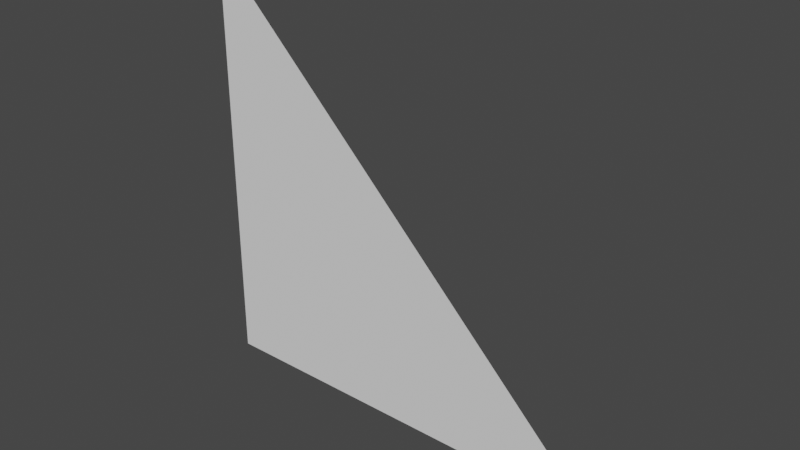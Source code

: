 # Source: trackruler.blend  (saved by Blender 4.0.36; exported with 4.5.12 LTS)
import bpy
from mathutils import Matrix  # noqa: F401  (used for matrix-valued properties, if any)

bpy.ops.wm.read_factory_settings(use_empty=True)
scene = bpy.context.scene
scene.name = 'Scene'

# ---- world
world_world = bpy.data.worlds.new('World'); scene.world = world_world
world_world.use_nodes = True; world_world.node_tree.nodes.clear()
_N = world_world.node_tree.nodes; _L = world_world.node_tree.links
n0 = _N.new('ShaderNodeOutputWorld'); n0.name = 'World Output'; n0.location = (300, 300)
n1 = _N.new('ShaderNodeBackground'); n1.name = 'Background'; n1.location = (10, 300)
n1.inputs[0].default_value = (0.05088, 0.05088, 0.05088, 1.0)
_L.new(n1.outputs[0], n0.inputs[0])
n0.is_active_output = True
world_world.color = (0.05088, 0.05088, 0.05088)
world_world.use_sun_shadow = False
world_world.sun_shadow_jitter_overblur = 0.0

# ---- meshes
me_trackruler = bpy.data.meshes.new('trackruler')
me_trackruler.from_pydata([(0.0, 0.0, 0.0), (0.0, 0.0, 0.5), (0.5, 0.0, 0.0)], [], [(1, 2, 0)])
_uv = me_trackruler.uv_layers.new(name='UVMap')
_uv.uv.foreach_set('vector', [0.0, 0.0, 0.0, 0.0, 0.0, 0.0])
me_trackruler.update()

# ---- objects
ob_trackruler = bpy.data.objects.new('trackruler', me_trackruler)

# ---- transforms, parenting, visibility, modifiers, constraints
ob_trackruler.location = (0.0, 0.0, 0.0)

# ---- collection membership
scene.collection.objects.link(ob_trackruler)

# ---- scene / render settings (as saved in the file)
scene.frame_start = 1; scene.frame_end = 250; scene.frame_set(2)
scene.render.engine = 'BLENDER_EEVEE_NEXT'
scene.cycles.sampling_pattern = 'TABULATED_SOBOL'
scene.cycles.use_light_tree = False
scene.view_settings.view_transform = 'Filmic'
bpy.context.view_layer.update()

# ---- added for rendering (the .blend has no active camera and no usable light): camera, sun
cam_auto = bpy.data.cameras.new('AutoCamera')
cam_auto.lens = 50.0
cam_auto.sensor_width = 36.0
cam_auto.clip_end = 1000.0
ob_auto_camera = bpy.data.objects.new('AutoCamera', cam_auto)
scene.collection.objects.link(ob_auto_camera)
ob_auto_camera.location = (0.904233, -0.785079, 0.773386)
ob_auto_camera.rotation_euler = (1.09748, -7.21219e-08, 0.694738)
scene.camera = ob_auto_camera
light_auto_sun = bpy.data.lights.new('AutoSun', 'SUN')
light_auto_sun.energy = 3.0
light_auto_sun.angle = 0.0523599
ob_auto_sun = bpy.data.objects.new('AutoSun', light_auto_sun)
scene.collection.objects.link(ob_auto_sun)
ob_auto_sun.rotation_euler = (0.872665, 0.174533, 0.523599)
bpy.context.view_layer.update()
